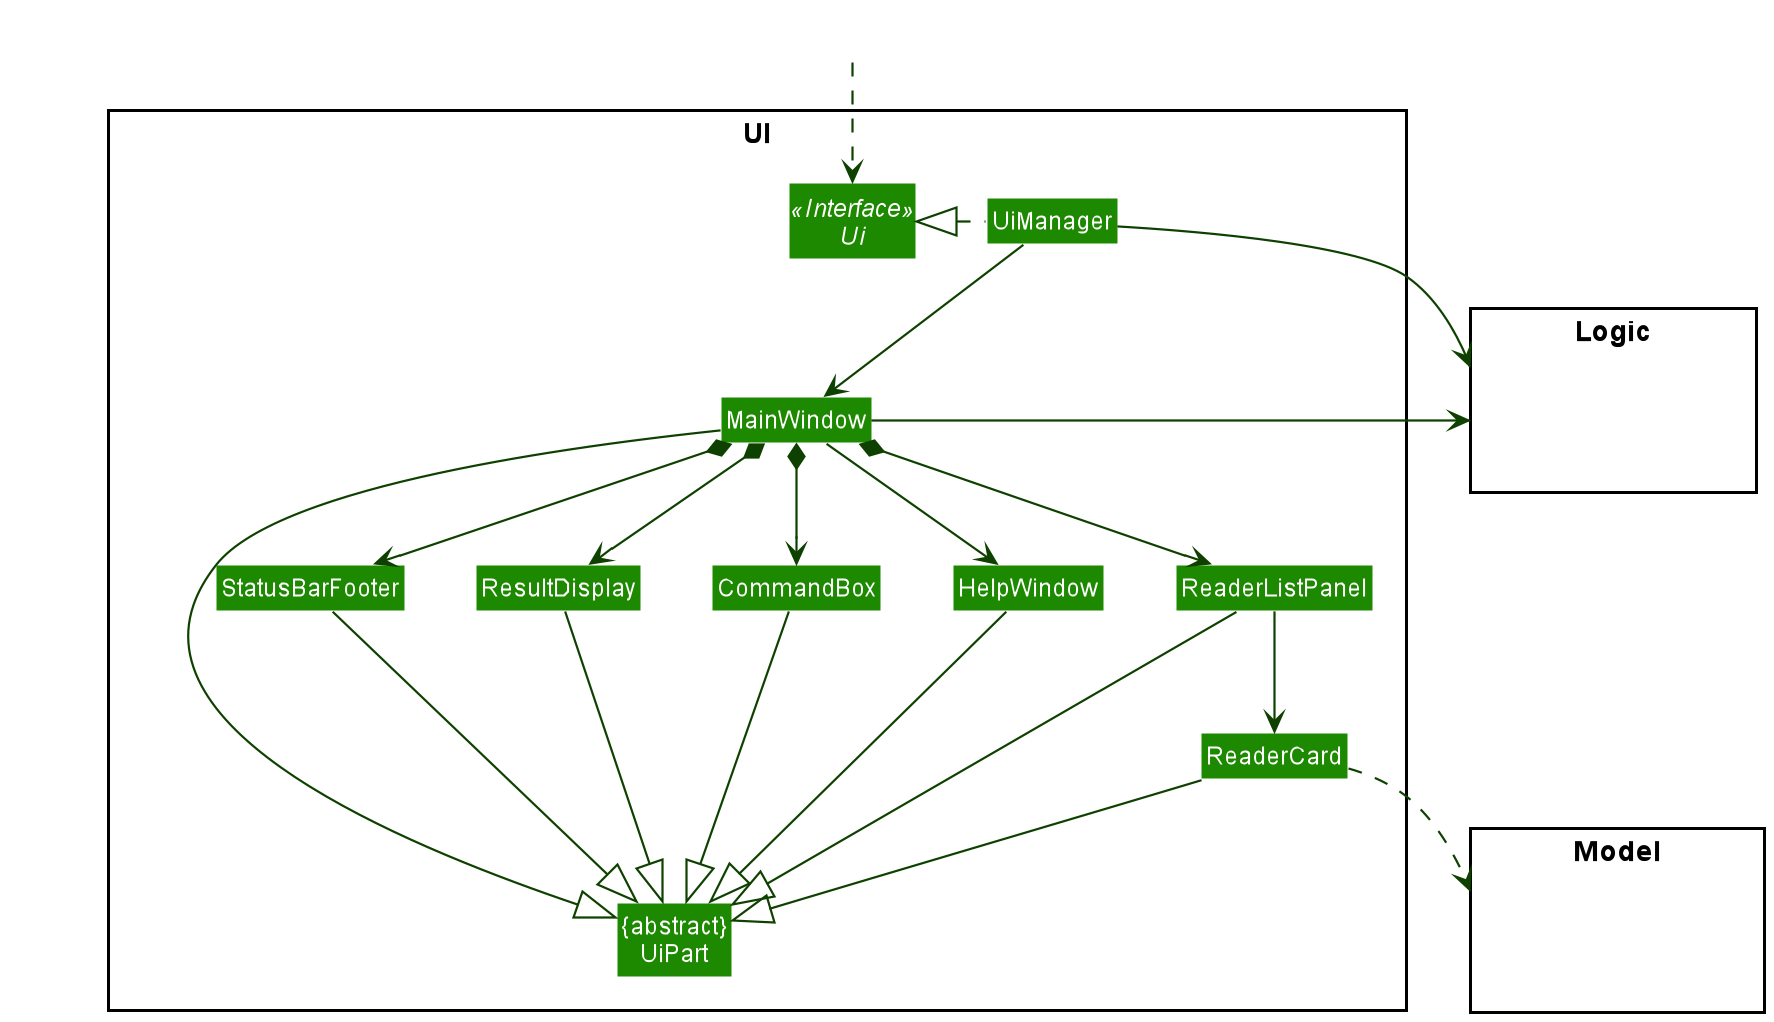

The diagram above was rendered by PlantUML. Its source (embedded in the PNG):
@startuml
!include style.puml
skinparam arrowThickness 1.1
skinparam arrowColor UI_COLOR_T4
skinparam classBackgroundColor UI_COLOR

package UI <<Rectangle>>{
Interface Ui <<Interface>>
Class "{abstract}\nUiPart" as UiPart
Class UiManager
Class MainWindow
Class HelpWindow
Class ResultDisplay
Class ReaderListPanel
Class ReaderCard
Class StatusBarFooter
Class CommandBox
}

package Model <<Rectangle>> {
Class HiddenModel #FFFFFF
}

package Logic <<Rectangle>> {
Class HiddenLogic #FFFFFF
}

Class HiddenOutside #FFFFFF
HiddenOutside ..> Ui

UiManager .left.|> Ui
UiManager -down-> MainWindow
MainWindow --> HelpWindow
MainWindow *-down-> CommandBox
MainWindow *-down-> ResultDisplay
MainWindow *-down-> ReaderListPanel
MainWindow *-down-> StatusBarFooter

ReaderListPanel -down-> ReaderCard

MainWindow -left-|> UiPart

ResultDisplay --|> UiPart
CommandBox --|> UiPart
ReaderListPanel --|> UiPart
ReaderCard --|> UiPart
StatusBarFooter --|> UiPart
HelpWindow -down-|> UiPart

ReaderCard ..> Model
UiManager -right-> Logic
MainWindow -left-> Logic

ReaderListPanel -[hidden]left- HelpWindow
HelpWindow -[hidden]left- CommandBox
CommandBox -[hidden]left- ResultDisplay
ResultDisplay -[hidden]left- StatusBarFooter

MainWindow -[hidden]-|> UiPart
@enduml